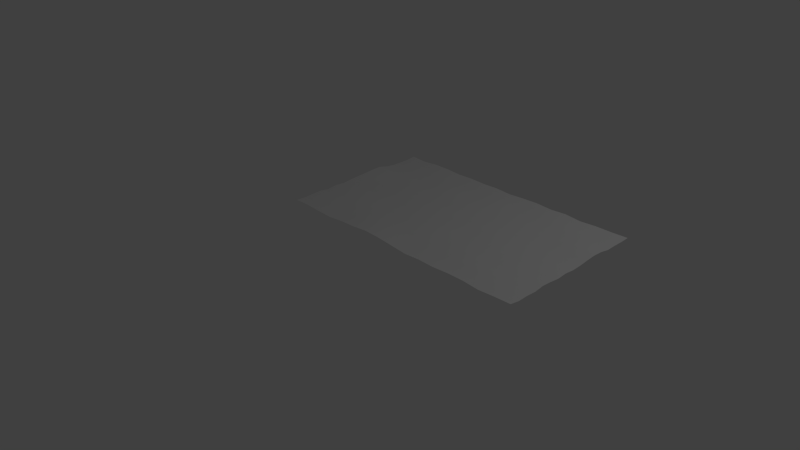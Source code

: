 # Source: rug2.blend  (saved by Blender 2.69.0; exported with 4.5.12 LTS)
import bpy
from mathutils import Matrix  # noqa: F401  (used for matrix-valued properties, if any)

bpy.ops.wm.read_factory_settings(use_empty=True)
scene = bpy.context.scene
scene.name = 'Scene'

# ---- collections
col_collection_1 = bpy.data.collections.new('Collection 1'); scene.collection.children.link(col_collection_1)

# ---- materials (node trees are filled in below, after node groups)
mat_material_001 = bpy.data.materials.new('Material.001')
mat_material_001.alpha_threshold = 0.0
mat_material_001.use_transparent_shadow = False
mat_material_001.roughness = 0.5
mat_material_001.line_color = (0.0, 0.0, 0.0, 1.0)

# ---- material node trees

# ---- world
world_world = bpy.data.worlds.new('World'); scene.world = world_world
world_world.color = (0.05088, 0.05088, 0.05088)
world_world.use_sun_shadow = False
world_world.sun_shadow_jitter_overblur = 0.0
world_world.cycles.sampling_method = 'MANUAL'
world_world.cycles.sample_map_resolution = 256

# ---- cameras
cam_camera = bpy.data.cameras.new('Camera')
cam_camera.clip_end = 100.0
cam_camera.lens = 35.0
cam_camera.sensor_width = 32.0
cam_camera.sensor_height = 18.0
cam_camera.ortho_scale = 7.314
cam_camera.dof.focus_distance = 0.0
cam_camera.dof.aperture_fstop = 128.0

# ---- lights
light_lamp = bpy.data.lights.new('Lamp', 'POINT')
light_lamp.transmission_factor = 0.0
light_lamp.cutoff_distance = 30.0
light_lamp.energy = 100.0
light_lamp.shadow_buffer_clip_start = 1.001
light_lamp.shadow_soft_size = 0.1
light_lamp.shadow_maximum_resolution = 0.006
light_lamp.use_absolute_resolution = True
light_lamp.cycles.use_multiple_importance_sampling = False

# ---- meshes
me_plane = bpy.data.meshes.new('Plane')
me_plane.from_pydata([(1.0, -1.0, 0.007502), (-1.0, -1.0, 0.0), (1.0, 1.0, 0.007502), (-1.0, 1.0, 0.0), (0.0, -1.0, 0.01034), (0.0, 1.0, -0.015), (-1.0, 0.0, 0.01914), (1.0, 0.0, -0.01416), (0.0, 0.0, -0.007502), (-0.5, -1.0, 0.01028), (-0.5, 1.0, -0.007502), (-1.0, -0.5, -0.015), (1.0, 0.5, 0.02118), (0.5, -1.0, 0.007502), (0.5, 1.0, 0.007502), (-1.0, 0.5, 0.003971), (1.0, -0.5, 0.007502), (0.0, 0.5, 0.0), (0.0, -0.5, 0.0), (-0.5, 0.0, 0.0), (0.5, 0.0, -0.007502), (0.5, 0.5, -0.015), (-0.5, 0.5, -0.007502), (-0.5, -0.5, 0.007502), (0.5, -0.5, -0.007502), (-0.75, -1.0, -0.007502), (-0.75, 1.0, 0.007502), (-1.0, -0.75, 0.0), (1.0, 0.75, 0.0007921), (0.75, -1.0, -0.015), (0.75, 1.0, 0.0), (-1.0, 0.75, -0.015), (1.0, -0.75, -0.007502), (0.0, 0.75, 0.007502), (0.0, -0.75, -0.01082), (-0.75, 0.0, 0.007502), (0.25, 0.0, 0.0), (-0.25, -1.0, 0.04339), (-0.25, 1.0, -0.007502), (-1.0, -0.25, -0.007502), (1.0, 0.25, 0.01366), (0.25, -1.0, 0.0), (0.25, 1.0, 0.007502), (-1.0, 0.25, 0.03883), (1.0, -0.25, -0.015), (0.0, 0.25, 0.0), (0.0, -0.25, 0.0), (-0.25, 0.0, 0.007502), (0.75, 0.0, -0.015), (0.5, 0.75, 0.007502), (0.5, 0.25, -0.015), (0.25, 0.5, -0.015), (0.75, 0.5, 0.007681), (-0.5, 0.75, -0.015), (-0.5, 0.25, 0.007502), (-0.75, 0.5, 0.0), (-0.25, 0.5, 0.0), (-0.5, -0.25, 0.007502), (-0.5, -0.75, 0.01175), (-0.75, -0.5, 0.007502), (-0.25, -0.5, -0.01403), (0.5, -0.25, 0.007502), (0.5, -0.75, 0.0), (0.25, -0.5, -0.007502), (0.75, -0.5, -0.015), (0.75, 0.75, 0.0), (-0.25, 0.75, -0.015), (-0.25, -0.25, 0.0), (0.75, -0.25, -0.015), (0.25, 0.75, -0.015), (0.25, 0.25, 0.0), (0.75, 0.25, -0.007333), (-0.75, 0.75, -0.015), (-0.75, 0.25, -0.01209), (-0.25, 0.25, 0.007502), (-0.75, -0.25, 0.007502), (-0.75, -0.75, -0.015), (-0.25, -0.75, 0.01318), (0.25, -0.25, -0.015), (0.25, -0.75, -0.007502), (0.75, -0.75, 0.007502), (-0.875, -1.0, 0.007502), (-0.875, 1.0, -0.015), (-1.0, -0.875, -0.007502), (1.0, 0.875, 0.0), (0.875, -1.0, 0.0), (0.875, 1.0, 0.0), (-1.0, 0.875, -0.015), (1.0, -0.875, -0.015), (0.0, 0.875, 0.007502), (0.0, -0.875, -0.0004645), (-0.875, 0.0, 0.01198), (0.125, 0.0, 0.0), (-0.125, -1.0, 0.0346), (-0.125, 1.0, 0.0), (-1.0, -0.125, 0.009134), (1.0, 0.125, -0.005393), (0.125, -1.0, -0.0149), (0.125, 1.0, 0.0), (-1.0, 0.125, 0.02736), (1.0, -0.125, 0.0), (0.0, 0.125, 0.007502), (0.0, -0.125, 0.0), (-0.125, 0.0, -0.007502), (0.875, 0.0, 0.007502), (0.5, 0.875, 0.007502), (0.5, 0.125, 0.007502), (0.125, 0.5, 0.0), (0.625, 0.5, -0.015), (-0.5, 0.875, -0.015), (-0.5, 0.125, -0.007502), (-0.875, 0.5, -0.01057), (-0.375, 0.5, 0.007502), (-0.5, -0.125, -0.007502), (-0.5, -0.875, -0.0004466), (-0.875, -0.5, 0.0), (-0.375, -0.5, -0.007502), (0.5, -0.125, -0.015), (0.5, -0.875, -0.015), (0.125, -0.5, -0.007502), (0.625, -0.5, -0.015), (-0.625, -1.0, -0.01491), (-0.625, 1.0, 0.007502), (-1.0, -0.625, 0.007502), (1.0, 0.625, -0.005434), (0.625, -1.0, 0.007502), (0.625, 1.0, -0.015), (-1.0, 0.625, -0.01342), (1.0, -0.625, -0.015), (0.0, 0.625, 0.007502), (0.0, -0.625, -0.007502), (-0.625, 0.0, -0.015), (0.375, 0.0, -0.007502), (-0.375, -1.0, 0.01954), (-0.375, 1.0, 0.0), (-1.0, -0.375, 0.007502), (1.0, 0.375, 0.02692), (0.375, -1.0, -0.007502), (0.375, 1.0, -0.007502), (-1.0, 0.375, 0.04222), (1.0, -0.375, 0.0), (0.0, 0.375, 0.0), (0.0, -0.375, 0.0), (-0.375, 0.0, 0.0), (0.625, 0.0, -0.015), (0.5, 0.625, -0.007502), (0.5, 0.375, 0.007502), (0.375, 0.5, 0.0), (0.875, 0.5, 0.02004), (-0.5, 0.625, -0.015), (-0.5, 0.375, -0.007502), (-0.625, 0.5, -0.015), (-0.125, 0.5, -0.007502), (-0.5, -0.375, -0.007502), (-0.5, -0.625, -0.015), (-0.625, -0.5, 0.007502), (-0.125, -0.5, 0.007502), (0.5, -0.375, -0.015), (0.5, -0.625, 0.007502), (0.375, -0.5, 0.007502), (0.875, -0.5, -0.007502), (0.75, 0.875, -0.015), (0.75, 0.625, -0.007502), (0.625, 0.75, 0.007502), (0.875, 0.75, -0.015), (-0.25, 0.875, 0.007502), (-0.25, 0.625, 0.0), (-0.375, 0.75, -0.007502), (-0.125, 0.75, -0.007502), (-0.25, -0.125, 0.0), (-0.25, -0.375, 0.0), (-0.375, -0.25, -0.015), (-0.125, -0.25, -0.015), (0.75, -0.125, 0.0), (0.75, -0.375, 0.0), (0.625, -0.25, -0.007502), (0.875, -0.25, 0.0), (0.25, 0.875, 0.007502), (0.25, 0.625, 0.0), (0.125, 0.75, 0.007502), (0.375, 0.75, 0.007502), (0.25, 0.375, 0.007502), (0.25, 0.125, 0.007502), (0.125, 0.25, -0.015), (0.375, 0.25, -0.007502), (0.75, 0.375, 0.008955), (0.75, 0.125, -0.007502), (0.625, 0.25, -0.007502), (0.875, 0.25, -0.002502), (-0.75, 0.875, -0.015), (-0.75, 0.625, -0.015), (-0.875, 0.75, 0.0), (-0.625, 0.75, -0.007502), (-0.75, 0.375, 0.007825), (-0.75, 0.125, -0.01464), (-0.875, 0.25, 0.01758), (-0.625, 0.25, 0.0), (-0.25, 0.375, 0.0), (-0.25, 0.125, -0.007502), (-0.375, 0.25, -0.015), (-0.125, 0.25, -0.015), (-0.75, -0.125, -0.015), (-0.75, -0.375, 0.007502), (-0.875, -0.25, 0.0), (-0.625, -0.25, -0.007502), (-0.75, -0.625, 0.0), (-0.75, -0.875, 0.007502), (-0.875, -0.75, 0.007502), (-0.625, -0.75, -0.015), (-0.25, -0.625, 0.01645), (-0.25, -0.875, 0.02375), (-0.375, -0.75, 0.01927), (-0.125, -0.75, 0.01178), (0.25, -0.125, -0.015), (0.25, -0.375, -0.015), (0.125, -0.25, 0.0), (0.375, -0.25, -0.015), (0.25, -0.625, -0.015), (0.25, -0.875, -0.007502), (0.125, -0.75, -0.007502), (0.375, -0.75, -0.015), (0.75, -0.625, -0.015), (0.75, -0.875, 0.0), (0.625, -0.75, -0.007502), (0.875, -0.75, -0.015), (0.875, 0.875, -0.015), (-0.125, 0.875, -0.015), (-0.125, -0.125, -0.015), (0.875, -0.125, 0.0), (0.375, 0.875, 0.007502), (0.375, 0.375, -0.007502), (0.875, 0.375, 0.02378), (-0.625, 0.875, 0.0), (-0.625, 0.375, -0.007502), (-0.125, 0.375, 0.007502), (-0.625, -0.125, -0.007502), (-0.625, -0.625, 0.0), (-0.125, -0.625, -0.00506), (0.375, -0.125, 0.0), (0.375, -0.625, 0.0), (0.875, -0.625, 0.0), (0.625, 0.875, 0.007502), (0.625, 0.625, 0.007502), (0.875, 0.625, 0.009793), (-0.375, 0.875, -0.015), (-0.375, 0.625, 0.007502), (-0.125, 0.625, -0.007502), (-0.375, -0.125, -0.015), (-0.375, -0.375, -0.015), (-0.125, -0.375, -0.007502), (0.625, -0.125, -0.015), (0.625, -0.375, 0.007502), (0.875, -0.375, -0.015), (0.125, 0.875, -0.007502), (0.125, 0.625, 0.0), (0.375, 0.625, -0.007502), (0.125, 0.375, -0.015), (0.125, 0.125, -0.015), (0.375, 0.125, -0.015), (0.625, 0.375, -0.015), (0.625, 0.125, -0.015), (0.875, 0.125, -0.01273), (-0.875, 0.875, 0.0), (-0.875, 0.625, -0.015), (-0.625, 0.625, 0.007502), (-0.875, 0.375, 0.03239), (-0.875, 0.125, 0.01758), (-0.625, 0.125, 0.007502), (-0.375, 0.375, 0.007502), (-0.375, 0.125, -0.015), (-0.125, 0.125, 0.0), (-0.875, -0.125, -0.015), (-0.875, -0.375, 0.007502), (-0.625, -0.375, 0.007502), (-0.875, -0.625, 0.007502), (-0.875, -0.875, -0.015), (-0.625, -0.875, -0.015), (-0.375, -0.625, 0.00995), (-0.375, -0.875, 0.02363), (-0.125, -0.875, 0.03114), (0.125, -0.125, -0.015), (0.125, -0.375, 0.0), (0.375, -0.375, 0.007502), (0.125, -0.625, 0.007502), (0.125, -0.875, -0.015), (0.375, -0.875, -0.007502), (0.625, -0.625, 0.0), (0.625, -0.875, -0.007502), (0.875, -0.875, -0.007502)], [], [(225, 84, 2, 86), (226, 89, 5, 94), (227, 102, 8, 103), (228, 100, 7, 104), (229, 105, 14, 138), (230, 146, 21, 147), (231, 136, 12, 148), (232, 109, 10, 122), (233, 150, 22, 151), (234, 141, 17, 152), (235, 113, 19, 131), (236, 154, 23, 155), (237, 130, 18, 156), (238, 117, 20, 132), (239, 158, 24, 159), (240, 128, 16, 160), (241, 161, 30, 126), (242, 162, 65, 163), (243, 124, 28, 164), (244, 165, 38, 134), (245, 166, 66, 167), (246, 129, 33, 168), (247, 169, 47, 143), (248, 170, 67, 171), (249, 142, 46, 172), (250, 173, 48, 144), (251, 174, 68, 175), (252, 140, 44, 176), (253, 177, 42, 98), (254, 178, 69, 179), (255, 145, 49, 180), (256, 181, 51, 107), (257, 182, 70, 183), (258, 106, 50, 184), (259, 185, 52, 108), (260, 186, 71, 187), (261, 96, 40, 188), (262, 189, 26, 82), (263, 190, 72, 191), (264, 149, 53, 192), (265, 193, 55, 111), (266, 194, 73, 195), (267, 110, 54, 196), (268, 197, 56, 112), (269, 198, 74, 199), (270, 101, 45, 200), (271, 201, 35, 91), (272, 202, 75, 203), (273, 153, 57, 204), (274, 205, 59, 115), (275, 206, 76, 207), (276, 114, 58, 208), (277, 209, 60, 116), (278, 210, 77, 211), (279, 90, 34, 212), (280, 213, 36, 92), (281, 214, 78, 215), (282, 157, 61, 216), (283, 217, 63, 119), (284, 218, 79, 219), (285, 118, 62, 220), (286, 221, 64, 120), (287, 222, 80, 223), (288, 88, 32, 224), (161, 225, 86, 30), (65, 164, 225, 161), (164, 28, 84, 225), (165, 226, 94, 38), (66, 168, 226, 165), (168, 33, 89, 226), (169, 227, 103, 47), (67, 172, 227, 169), (172, 46, 102, 227), (173, 228, 104, 48), (68, 176, 228, 173), (176, 44, 100, 228), (177, 229, 138, 42), (69, 180, 229, 177), (180, 49, 105, 229), (181, 230, 147, 51), (70, 184, 230, 181), (184, 50, 146, 230), (185, 231, 148, 52), (71, 188, 231, 185), (188, 40, 136, 231), (189, 232, 122, 26), (72, 192, 232, 189), (192, 53, 109, 232), (193, 233, 151, 55), (73, 196, 233, 193), (196, 54, 150, 233), (197, 234, 152, 56), (74, 200, 234, 197), (200, 45, 141, 234), (201, 235, 131, 35), (75, 204, 235, 201), (204, 57, 113, 235), (205, 236, 155, 59), (76, 208, 236, 205), (208, 58, 154, 236), (209, 237, 156, 60), (77, 212, 237, 209), (212, 34, 130, 237), (213, 238, 132, 36), (78, 216, 238, 213), (216, 61, 117, 238), (217, 239, 159, 63), (79, 220, 239, 217), (220, 62, 158, 239), (221, 240, 160, 64), (80, 224, 240, 221), (224, 32, 128, 240), (105, 241, 126, 14), (49, 163, 241, 105), (163, 65, 161, 241), (145, 242, 163, 49), (21, 108, 242, 145), (108, 52, 162, 242), (162, 243, 164, 65), (52, 148, 243, 162), (148, 12, 124, 243), (109, 244, 134, 10), (53, 167, 244, 109), (167, 66, 165, 244), (149, 245, 167, 53), (22, 112, 245, 149), (112, 56, 166, 245), (166, 246, 168, 66), (56, 152, 246, 166), (152, 17, 129, 246), (113, 247, 143, 19), (57, 171, 247, 113), (171, 67, 169, 247), (153, 248, 171, 57), (23, 116, 248, 153), (116, 60, 170, 248), (170, 249, 172, 67), (60, 156, 249, 170), (156, 18, 142, 249), (117, 250, 144, 20), (61, 175, 250, 117), (175, 68, 173, 250), (157, 251, 175, 61), (24, 120, 251, 157), (120, 64, 174, 251), (174, 252, 176, 68), (64, 160, 252, 174), (160, 16, 140, 252), (89, 253, 98, 5), (33, 179, 253, 89), (179, 69, 177, 253), (129, 254, 179, 33), (17, 107, 254, 129), (107, 51, 178, 254), (178, 255, 180, 69), (51, 147, 255, 178), (147, 21, 145, 255), (141, 256, 107, 17), (45, 183, 256, 141), (183, 70, 181, 256), (101, 257, 183, 45), (8, 92, 257, 101), (92, 36, 182, 257), (182, 258, 184, 70), (36, 132, 258, 182), (132, 20, 106, 258), (146, 259, 108, 21), (50, 187, 259, 146), (187, 71, 185, 259), (106, 260, 187, 50), (20, 144, 260, 106), (144, 48, 186, 260), (186, 261, 188, 71), (48, 104, 261, 186), (104, 7, 96, 261), (87, 262, 82, 3), (31, 191, 262, 87), (191, 72, 189, 262), (127, 263, 191, 31), (15, 111, 263, 127), (111, 55, 190, 263), (190, 264, 192, 72), (55, 151, 264, 190), (151, 22, 149, 264), (139, 265, 111, 15), (43, 195, 265, 139), (195, 73, 193, 265), (99, 266, 195, 43), (6, 91, 266, 99), (91, 35, 194, 266), (194, 267, 196, 73), (35, 131, 267, 194), (131, 19, 110, 267), (150, 268, 112, 22), (54, 199, 268, 150), (199, 74, 197, 268), (110, 269, 199, 54), (19, 143, 269, 110), (143, 47, 198, 269), (198, 270, 200, 74), (47, 103, 270, 198), (103, 8, 101, 270), (95, 271, 91, 6), (39, 203, 271, 95), (203, 75, 201, 271), (135, 272, 203, 39), (11, 115, 272, 135), (115, 59, 202, 272), (202, 273, 204, 75), (59, 155, 273, 202), (155, 23, 153, 273), (123, 274, 115, 11), (27, 207, 274, 123), (207, 76, 205, 274), (83, 275, 207, 27), (1, 81, 275, 83), (81, 25, 206, 275), (206, 276, 208, 76), (25, 121, 276, 206), (121, 9, 114, 276), (154, 277, 116, 23), (58, 211, 277, 154), (211, 77, 209, 277), (114, 278, 211, 58), (9, 133, 278, 114), (133, 37, 210, 278), (210, 279, 212, 77), (37, 93, 279, 210), (93, 4, 90, 279), (102, 280, 92, 8), (46, 215, 280, 102), (215, 78, 213, 280), (142, 281, 215, 46), (18, 119, 281, 142), (119, 63, 214, 281), (214, 282, 216, 78), (63, 159, 282, 214), (159, 24, 157, 282), (130, 283, 119, 18), (34, 219, 283, 130), (219, 79, 217, 283), (90, 284, 219, 34), (4, 97, 284, 90), (97, 41, 218, 284), (218, 285, 220, 79), (41, 137, 285, 218), (137, 13, 118, 285), (158, 286, 120, 24), (62, 223, 286, 158), (223, 80, 221, 286), (118, 287, 223, 62), (13, 125, 287, 118), (125, 29, 222, 287), (222, 288, 224, 80), (29, 85, 288, 222), (85, 0, 88, 288)])
me_plane.polygons.foreach_set('use_smooth', [True] * 256)
_uv = me_plane.uv_layers.new(name='UVMap')
_uv.uv.foreach_set('vector', [0.9294, 0.928, 0.9911, 0.928, 0.9911, 0.9894, 0.9294, 0.9894, 0.4357, 0.928, 0.4974, 0.928, 0.4974, 0.9894, 0.4357, 0.9894, 0.4357, 0.4368, 0.4974, 0.4368, 0.4974, 0.4982, 0.4357, 0.4982, 0.9294, 0.4368, 0.9911, 0.4368, 0.9911, 0.4982, 0.9294, 0.4982, 0.6825, 0.928, 0.7442, 0.928, 0.7442, 0.9894, 0.6825, 0.9894, 0.6825, 0.6824, 0.7442, 0.6824, 0.7442, 0.7438, 0.6825, 0.7438, 0.9294, 0.6824, 0.9911, 0.6824, 0.9911, 0.7438, 0.9294, 0.7438, 0.1888, 0.928, 0.2505, 0.928, 0.2505, 0.9894, 0.1888, 0.9894, 0.1888, 0.6824, 0.2505, 0.6824, 0.2505, 0.7438, 0.1888, 0.7438, 0.4357, 0.6824, 0.4974, 0.6824, 0.4974, 0.7438, 0.4357, 0.7438, 0.1888, 0.4368, 0.2505, 0.4368, 0.2505, 0.4982, 0.1888, 0.4982, 0.1888, 0.1912, 0.2505, 0.1912, 0.2505, 0.2526, 0.1888, 0.2526, 0.4357, 0.1912, 0.4974, 0.1912, 0.4974, 0.2526, 0.4357, 0.2526, 0.6825, 0.4368, 0.7442, 0.4368, 0.7442, 0.4982, 0.6825, 0.4982, 0.6825, 0.1912, 0.7442, 0.1912, 0.7442, 0.2526, 0.6825, 0.2526, 0.9294, 0.1912, 0.9911, 0.1912, 0.9911, 0.2526, 0.9294, 0.2526, 0.806, 0.928, 0.8677, 0.928, 0.8677, 0.9894, 0.806, 0.9894, 0.806, 0.8052, 0.8677, 0.8052, 0.8677, 0.8666, 0.806, 0.8666, 0.9294, 0.8052, 0.9911, 0.8052, 0.9911, 0.8666, 0.9294, 0.8666, 0.3123, 0.928, 0.374, 0.928, 0.374, 0.9894, 0.3123, 0.9894, 0.3123, 0.8052, 0.374, 0.8052, 0.374, 0.8666, 0.3123, 0.8666, 0.4357, 0.8052, 0.4974, 0.8052, 0.4974, 0.8666, 0.4357, 0.8666, 0.3123, 0.4368, 0.374, 0.4368, 0.374, 0.4982, 0.3123, 0.4982, 0.3123, 0.314, 0.374, 0.314, 0.374, 0.3754, 0.3123, 0.3754, 0.4357, 0.314, 0.4974, 0.314, 0.4974, 0.3754, 0.4357, 0.3754, 0.806, 0.4368, 0.8677, 0.4368, 0.8677, 0.4982, 0.806, 0.4982, 0.806, 0.314, 0.8677, 0.314, 0.8677, 0.3754, 0.806, 0.3754, 0.9294, 0.314, 0.9911, 0.314, 0.9911, 0.3754, 0.9294, 0.3754, 0.5591, 0.928, 0.6208, 0.928, 0.6208, 0.9894, 0.5591, 0.9894, 0.5591, 0.8052, 0.6208, 0.8052, 0.6208, 0.8666, 0.5591, 0.8666, 0.6825, 0.8052, 0.7442, 0.8052, 0.7442, 0.8666, 0.6825, 0.8666, 0.5591, 0.6824, 0.6208, 0.6824, 0.6208, 0.7438, 0.5591, 0.7438, 0.5591, 0.5596, 0.6208, 0.5596, 0.6208, 0.621, 0.5591, 0.621, 0.6825, 0.5596, 0.7442, 0.5596, 0.7442, 0.621, 0.6825, 0.621, 0.806, 0.6824, 0.8677, 0.6824, 0.8677, 0.7438, 0.806, 0.7438, 0.806, 0.5596, 0.8677, 0.5596, 0.8677, 0.621, 0.806, 0.621, 0.9294, 0.5596, 0.9911, 0.5596, 0.9911, 0.621, 0.9294, 0.621, 0.06541, 0.928, 0.1271, 0.928, 0.1271, 0.9894, 0.06541, 0.9894, 0.06541, 0.8052, 0.1271, 0.8052, 0.1271, 0.8666, 0.06541, 0.8666, 0.1888, 0.8052, 0.2505, 0.8052, 0.2505, 0.8666, 0.1888, 0.8666, 0.06541, 0.6824, 0.1271, 0.6824, 0.1271, 0.7438, 0.06541, 0.7438, 0.06541, 0.5596, 0.1271, 0.5596, 0.1271, 0.621, 0.06541, 0.621, 0.1888, 0.5596, 0.2505, 0.5596, 0.2505, 0.621, 0.1888, 0.621, 0.3123, 0.6824, 0.374, 0.6824, 0.374, 0.7438, 0.3123, 0.7438, 0.3123, 0.5596, 0.374, 0.5596, 0.374, 0.621, 0.3123, 0.621, 0.4357, 0.5596, 0.4974, 0.5596, 0.4974, 0.621, 0.4357, 0.621, 0.06541, 0.4368, 0.1271, 0.4368, 0.1271, 0.4982, 0.06541, 0.4982, 0.06541, 0.314, 0.1271, 0.314, 0.1271, 0.3754, 0.06541, 0.3754, 0.1888, 0.314, 0.2505, 0.314, 0.2505, 0.3754, 0.1888, 0.3754, 0.06541, 0.1912, 0.1271, 0.1912, 0.1271, 0.2526, 0.06541, 0.2526, 0.06541, 0.06835, 0.1271, 0.06835, 0.1271, 0.1298, 0.06541, 0.1298, 0.1888, 0.06835, 0.2505, 0.06835, 0.2505, 0.1298, 0.1888, 0.1298, 0.3123, 0.1912, 0.374, 0.1912, 0.374, 0.2526, 0.3123, 0.2526, 0.3123, 0.06835, 0.374, 0.06835, 0.374, 0.1298, 0.3123, 0.1298, 0.4357, 0.06835, 0.4974, 0.06835, 0.4974, 0.1298, 0.4357, 0.1298, 0.5591, 0.4368, 0.6208, 0.4368, 0.6208, 0.4982, 0.5591, 0.4982, 0.5591, 0.314, 0.6208, 0.314, 0.6208, 0.3754, 0.5591, 0.3754, 0.6825, 0.314, 0.7442, 0.314, 0.7442, 0.3754, 0.6825, 0.3754, 0.5591, 0.1912, 0.6208, 0.1912, 0.6208, 0.2526, 0.5591, 0.2526, 0.5591, 0.06835, 0.6208, 0.06835, 0.6208, 0.1298, 0.5591, 0.1298, 0.6825, 0.06835, 0.7442, 0.06835, 0.7442, 0.1298, 0.6825, 0.1298, 0.806, 0.1912, 0.8677, 0.1912, 0.8677, 0.2526, 0.806, 0.2526, 0.806, 0.06835, 0.8677, 0.06835, 0.8677, 0.1298, 0.806, 0.1298, 0.9294, 0.06835, 0.9911, 0.06835, 0.9911, 0.1298, 0.9294, 0.1298, 0.8677, 0.928, 0.9294, 0.928, 0.9294, 0.9894, 0.8677, 0.9894, 0.8677, 0.8666, 0.9294, 0.8666, 0.9294, 0.928, 0.8677, 0.928, 0.9294, 0.8666, 0.9911, 0.8666, 0.9911, 0.928, 0.9294, 0.928, 0.374, 0.928, 0.4357, 0.928, 0.4357, 0.9894, 0.374, 0.9894, 0.374, 0.8666, 0.4357, 0.8666, 0.4357, 0.928, 0.374, 0.928, 0.4357, 0.8666, 0.4974, 0.8666, 0.4974, 0.928, 0.4357, 0.928, 0.374, 0.4368, 0.4357, 0.4368, 0.4357, 0.4982, 0.374, 0.4982, 0.374, 0.3754, 0.4357, 0.3754, 0.4357, 0.4368, 0.374, 0.4368, 0.4357, 0.3754, 0.4974, 0.3754, 0.4974, 0.4368, 0.4357, 0.4368, 0.8677, 0.4368, 0.9294, 0.4368, 0.9294, 0.4982, 0.8677, 0.4982, 0.8677, 0.3754, 0.9294, 0.3754, 0.9294, 0.4368, 0.8677, 0.4368, 0.9294, 0.3754, 0.9911, 0.3754, 0.9911, 0.4368, 0.9294, 0.4368, 0.6208, 0.928, 0.6825, 0.928, 0.6825, 0.9894, 0.6208, 0.9894, 0.6208, 0.8666, 0.6825, 0.8666, 0.6825, 0.928, 0.6208, 0.928, 0.6825, 0.8666, 0.7442, 0.8666, 0.7442, 0.928, 0.6825, 0.928, 0.6208, 0.6824, 0.6825, 0.6824, 0.6825, 0.7438, 0.6208, 0.7438, 0.6208, 0.621, 0.6825, 0.621, 0.6825, 0.6824, 0.6208, 0.6824, 0.6825, 0.621, 0.7442, 0.621, 0.7442, 0.6824, 0.6825, 0.6824, 0.8677, 0.6824, 0.9294, 0.6824, 0.9294, 0.7438, 0.8677, 0.7438, 0.8677, 0.621, 0.9294, 0.621, 0.9294, 0.6824, 0.8677, 0.6824, 0.9294, 0.621, 0.9911, 0.621, 0.9911, 0.6824, 0.9294, 0.6824, 0.1271, 0.928, 0.1888, 0.928, 0.1888, 0.9894, 0.1271, 0.9894, 0.1271, 0.8666, 0.1888, 0.8666, 0.1888, 0.928, 0.1271, 0.928, 0.1888, 0.8666, 0.2505, 0.8666, 0.2505, 0.928, 0.1888, 0.928, 0.1271, 0.6824, 0.1888, 0.6824, 0.1888, 0.7438, 0.1271, 0.7438, 0.1271, 0.621, 0.1888, 0.621, 0.1888, 0.6824, 0.1271, 0.6824, 0.1888, 0.621, 0.2505, 0.621, 0.2505, 0.6824, 0.1888, 0.6824, 0.374, 0.6824, 0.4357, 0.6824, 0.4357, 0.7438, 0.374, 0.7438, 0.374, 0.621, 0.4357, 0.621, 0.4357, 0.6824, 0.374, 0.6824, 0.4357, 0.621, 0.4974, 0.621, 0.4974, 0.6824, 0.4357, 0.6824, 0.1271, 0.4368, 0.1888, 0.4368, 0.1888, 0.4982, 0.1271, 0.4982, 0.1271, 0.3754, 0.1888, 0.3754, 0.1888, 0.4368, 0.1271, 0.4368, 0.1888, 0.3754, 0.2505, 0.3754, 0.2505, 0.4368, 0.1888, 0.4368, 0.1271, 0.1912, 0.1888, 0.1912, 0.1888, 0.2526, 0.1271, 0.2526, 0.1271, 0.1298, 0.1888, 0.1298, 0.1888, 0.1912, 0.1271, 0.1912, 0.1888, 0.1298, 0.2505, 0.1298, 0.2505, 0.1912, 0.1888, 0.1912, 0.374, 0.1912, 0.4357, 0.1912, 0.4357, 0.2526, 0.374, 0.2526, 0.374, 0.1298, 0.4357, 0.1298, 0.4357, 0.1912, 0.374, 0.1912, 0.4357, 0.1298, 0.4974, 0.1298, 0.4974, 0.1912, 0.4357, 0.1912, 0.6208, 0.4368, 0.6825, 0.4368, 0.6825, 0.4982, 0.6208, 0.4982, 0.6208, 0.3754, 0.6825, 0.3754, 0.6825, 0.4368, 0.6208, 0.4368, 0.6825, 0.3754, 0.7442, 0.3754, 0.7442, 0.4368, 0.6825, 0.4368, 0.6208, 0.1912, 0.6825, 0.1912, 0.6825, 0.2526, 0.6208, 0.2526, 0.6208, 0.1298, 0.6825, 0.1298, 0.6825, 0.1912, 0.6208, 0.1912, 0.6825, 0.1298, 0.7442, 0.1298, 0.7442, 0.1912, 0.6825, 0.1912, 0.8677, 0.1912, 0.9294, 0.1912, 0.9294, 0.2526, 0.8677, 0.2526, 0.8677, 0.1298, 0.9294, 0.1298, 0.9294, 0.1912, 0.8677, 0.1912, 0.9294, 0.1298, 0.9911, 0.1298, 0.9911, 0.1912, 0.9294, 0.1912, 0.7442, 0.928, 0.806, 0.928, 0.806, 0.9894, 0.7442, 0.9894, 0.7442, 0.8666, 0.806, 0.8666, 0.806, 0.928, 0.7442, 0.928, 0.806, 0.8666, 0.8677, 0.8666, 0.8677, 0.928, 0.806, 0.928, 0.7442, 0.8052, 0.806, 0.8052, 0.806, 0.8666, 0.7442, 0.8666, 0.7442, 0.7438, 0.806, 0.7438, 0.806, 0.8052, 0.7442, 0.8052, 0.806, 0.7438, 0.8677, 0.7438, 0.8677, 0.8052, 0.806, 0.8052, 0.8677, 0.8052, 0.9294, 0.8052, 0.9294, 0.8666, 0.8677, 0.8666, 0.8677, 0.7438, 0.9294, 0.7438, 0.9294, 0.8052, 0.8677, 0.8052, 0.9294, 0.7438, 0.9911, 0.7438, 0.9911, 0.8052, 0.9294, 0.8052, 0.2505, 0.928, 0.3123, 0.928, 0.3123, 0.9894, 0.2505, 0.9894, 0.2505, 0.8666, 0.3123, 0.8666, 0.3123, 0.928, 0.2505, 0.928, 0.3123, 0.8666, 0.374, 0.8666, 0.374, 0.928, 0.3123, 0.928, 0.2505, 0.8052, 0.3123, 0.8052, 0.3123, 0.8666, 0.2505, 0.8666, 0.2505, 0.7438, 0.3123, 0.7438, 0.3123, 0.8052, 0.2505, 0.8052, 0.3123, 0.7438, 0.374, 0.7438, 0.374, 0.8052, 0.3123, 0.8052, 0.374, 0.8052, 0.4357, 0.8052, 0.4357, 0.8666, 0.374, 0.8666, 0.374, 0.7438, 0.4357, 0.7438, 0.4357, 0.8052, 0.374, 0.8052, 0.4357, 0.7438, 0.4974, 0.7438, 0.4974, 0.8052, 0.4357, 0.8052, 0.2505, 0.4368, 0.3123, 0.4368, 0.3123, 0.4982, 0.2505, 0.4982, 0.2505, 0.3754, 0.3123, 0.3754, 0.3123, 0.4368, 0.2505, 0.4368, 0.3123, 0.3754, 0.374, 0.3754, 0.374, 0.4368, 0.3123, 0.4368, 0.2505, 0.314, 0.3123, 0.314, 0.3123, 0.3754, 0.2505, 0.3754, 0.2505, 0.2526, 0.3123, 0.2526, 0.3123, 0.314, 0.2505, 0.314, 0.3123, 0.2526, 0.374, 0.2526, 0.374, 0.314, 0.3123, 0.314, 0.374, 0.314, 0.4357, 0.314, 0.4357, 0.3754, 0.374, 0.3754, 0.374, 0.2526, 0.4357, 0.2526, 0.4357, 0.314, 0.374, 0.314, 0.4357, 0.2526, 0.4974, 0.2526, 0.4974, 0.314, 0.4357, 0.314, 0.7442, 0.4368, 0.806, 0.4368, 0.806, 0.4982, 0.7442, 0.4982, 0.7442, 0.3754, 0.806, 0.3754, 0.806, 0.4368, 0.7442, 0.4368, 0.806, 0.3754, 0.8677, 0.3754, 0.8677, 0.4368, 0.806, 0.4368, 0.7442, 0.314, 0.806, 0.314, 0.806, 0.3754, 0.7442, 0.3754, 0.7442, 0.2526, 0.806, 0.2526, 0.806, 0.314, 0.7442, 0.314, 0.806, 0.2526, 0.8677, 0.2526, 0.8677, 0.314, 0.806, 0.314, 0.8677, 0.314, 0.9294, 0.314, 0.9294, 0.3754, 0.8677, 0.3754, 0.8677, 0.2526, 0.9294, 0.2526, 0.9294, 0.314, 0.8677, 0.314, 0.9294, 0.2526, 0.9911, 0.2526, 0.9911, 0.314, 0.9294, 0.314, 0.4974, 0.928, 0.5591, 0.928, 0.5591, 0.9894, 0.4974, 0.9894, 0.4974, 0.8666, 0.5591, 0.8666, 0.5591, 0.928, 0.4974, 0.928, 0.5591, 0.8666, 0.6208, 0.8666, 0.6208, 0.928, 0.5591, 0.928, 0.4974, 0.8052, 0.5591, 0.8052, 0.5591, 0.8666, 0.4974, 0.8666, 0.4974, 0.7438, 0.5591, 0.7438, 0.5591, 0.8052, 0.4974, 0.8052, 0.5591, 0.7438, 0.6208, 0.7438, 0.6208, 0.8052, 0.5591, 0.8052, 0.6208, 0.8052, 0.6825, 0.8052, 0.6825, 0.8666, 0.6208, 0.8666, 0.6208, 0.7438, 0.6825, 0.7438, 0.6825, 0.8052, 0.6208, 0.8052, 0.6825, 0.7438, 0.7442, 0.7438, 0.7442, 0.8052, 0.6825, 0.8052, 0.4974, 0.6824, 0.5591, 0.6824, 0.5591, 0.7438, 0.4974, 0.7438, 0.4974, 0.621, 0.5591, 0.621, 0.5591, 0.6824, 0.4974, 0.6824, 0.5591, 0.621, 0.6208, 0.621, 0.6208, 0.6824, 0.5591, 0.6824, 0.4974, 0.5596, 0.5591, 0.5596, 0.5591, 0.621, 0.4974, 0.621, 0.4974, 0.4982, 0.5591, 0.4982, 0.5591, 0.5596, 0.4974, 0.5596, 0.5591, 0.4982, 0.6208, 0.4982, 0.6208, 0.5596, 0.5591, 0.5596, 0.6208, 0.5596, 0.6825, 0.5596, 0.6825, 0.621, 0.6208, 0.621, 0.6208, 0.4982, 0.6825, 0.4982, 0.6825, 0.5596, 0.6208, 0.5596, 0.6825, 0.4982, 0.7442, 0.4982, 0.7442, 0.5596, 0.6825, 0.5596, 0.7442, 0.6824, 0.806, 0.6824, 0.806, 0.7438, 0.7442, 0.7438, 0.7442, 0.621, 0.806, 0.621, 0.806, 0.6824, 0.7442, 0.6824, 0.806, 0.621, 0.8677, 0.621, 0.8677, 0.6824, 0.806, 0.6824, 0.7442, 0.5596, 0.806, 0.5596, 0.806, 0.621, 0.7442, 0.621, 0.7442, 0.4982, 0.806, 0.4982, 0.806, 0.5596, 0.7442, 0.5596, 0.806, 0.4982, 0.8677, 0.4982, 0.8677, 0.5596, 0.806, 0.5596, 0.8677, 0.5596, 0.9294, 0.5596, 0.9294, 0.621, 0.8677, 0.621, 0.8677, 0.4982, 0.9294, 0.4982, 0.9294, 0.5596, 0.8677, 0.5596, 0.9294, 0.4982, 0.9911, 0.4982, 0.9911, 0.5596, 0.9294, 0.5596, 0.003702, 0.928, 0.06541, 0.928, 0.06541, 0.9894, 0.003702, 0.9894, 0.003702, 0.8666, 0.06541, 0.8666, 0.06541, 0.928, 0.003702, 0.928, 0.06541, 0.8666, 0.1271, 0.8666, 0.1271, 0.928, 0.06541, 0.928, 0.003702, 0.8052, 0.06541, 0.8052, 0.06541, 0.8666, 0.003702, 0.8666, 0.003702, 0.7438, 0.06541, 0.7438, 0.06541, 0.8052, 0.003702, 0.8052, 0.06541, 0.7438, 0.1271, 0.7438, 0.1271, 0.8052, 0.06541, 0.8052, 0.1271, 0.8052, 0.1888, 0.8052, 0.1888, 0.8666, 0.1271, 0.8666, 0.1271, 0.7438, 0.1888, 0.7438, 0.1888, 0.8052, 0.1271, 0.8052, 0.1888, 0.7438, 0.2505, 0.7438, 0.2505, 0.8052, 0.1888, 0.8052, 0.003702, 0.6824, 0.06541, 0.6824, 0.06541, 0.7438, 0.003702, 0.7438, 0.003702, 0.621, 0.06541, 0.621, 0.06541, 0.6824, 0.003702, 0.6824, 0.06541, 0.621, 0.1271, 0.621, 0.1271, 0.6824, 0.06541, 0.6824, 0.003702, 0.5596, 0.06541, 0.5596, 0.06541, 0.621, 0.003702, 0.621, 0.003702, 0.4982, 0.06541, 0.4982, 0.06541, 0.5596, 0.003702, 0.5596, 0.06541, 0.4982, 0.1271, 0.4982, 0.1271, 0.5596, 0.06541, 0.5596, 0.1271, 0.5596, 0.1888, 0.5596, 0.1888, 0.621, 0.1271, 0.621, 0.1271, 0.4982, 0.1888, 0.4982, 0.1888, 0.5596, 0.1271, 0.5596, 0.1888, 0.4982, 0.2505, 0.4982, 0.2505, 0.5596, 0.1888, 0.5596, 0.2505, 0.6824, 0.3123, 0.6824, 0.3123, 0.7438, 0.2505, 0.7438, 0.2505, 0.621, 0.3123, 0.621, 0.3123, 0.6824, 0.2505, 0.6824, 0.3123, 0.621, 0.374, 0.621, 0.374, 0.6824, 0.3123, 0.6824, 0.2505, 0.5596, 0.3123, 0.5596, 0.3123, 0.621, 0.2505, 0.621, 0.2505, 0.4982, 0.3123, 0.4982, 0.3123, 0.5596, 0.2505, 0.5596, 0.3123, 0.4982, 0.374, 0.4982, 0.374, 0.5596, 0.3123, 0.5596, 0.374, 0.5596, 0.4357, 0.5596, 0.4357, 0.621, 0.374, 0.621, 0.374, 0.4982, 0.4357, 0.4982, 0.4357, 0.5596, 0.374, 0.5596, 0.4357, 0.4982, 0.4974, 0.4982, 0.4974, 0.5596, 0.4357, 0.5596, 0.003702, 0.4368, 0.06541, 0.4368, 0.06541, 0.4982, 0.003702, 0.4982, 0.003702, 0.3754, 0.06541, 0.3754, 0.06541, 0.4368, 0.003702, 0.4368, 0.06541, 0.3754, 0.1271, 0.3754, 0.1271, 0.4368, 0.06541, 0.4368, 0.003702, 0.314, 0.06541, 0.314, 0.06541, 0.3754, 0.003702, 0.3754, 0.003702, 0.2526, 0.06541, 0.2526, 0.06541, 0.314, 0.003702, 0.314, 0.06541, 0.2526, 0.1271, 0.2526, 0.1271, 0.314, 0.06541, 0.314, 0.1271, 0.314, 0.1888, 0.314, 0.1888, 0.3754, 0.1271, 0.3754, 0.1271, 0.2526, 0.1888, 0.2526, 0.1888, 0.314, 0.1271, 0.314, 0.1888, 0.2526, 0.2505, 0.2526, 0.2505, 0.314, 0.1888, 0.314, 0.003702, 0.1912, 0.06541, 0.1912, 0.06541, 0.2526, 0.003702, 0.2526, 0.003702, 0.1298, 0.06541, 0.1298, 0.06541, 0.1912, 0.003702, 0.1912, 0.06541, 0.1298, 0.1271, 0.1298, 0.1271, 0.1912, 0.06541, 0.1912, 0.003702, 0.06835, 0.06541, 0.06835, 0.06541, 0.1298, 0.003702, 0.1298, 0.003702, 0.006952, 0.06541, 0.006952, 0.06541, 0.06835, 0.003702, 0.06835, 0.06541, 0.006952, 0.1271, 0.006952, 0.1271, 0.06835, 0.06541, 0.06835, 0.1271, 0.06835, 0.1888, 0.06835, 0.1888, 0.1298, 0.1271, 0.1298, 0.1271, 0.006952, 0.1888, 0.006952, 0.1888, 0.06835, 0.1271, 0.06835, 0.1888, 0.006952, 0.2505, 0.006952, 0.2505, 0.06835, 0.1888, 0.06835, 0.2505, 0.1912, 0.3123, 0.1912, 0.3123, 0.2526, 0.2505, 0.2526, 0.2505, 0.1298, 0.3123, 0.1298, 0.3123, 0.1912, 0.2505, 0.1912, 0.3123, 0.1298, 0.374, 0.1298, 0.374, 0.1912, 0.3123, 0.1912, 0.2505, 0.06835, 0.3123, 0.06835, 0.3123, 0.1298, 0.2505, 0.1298, 0.2505, 0.006952, 0.3123, 0.006952, 0.3123, 0.06835, 0.2505, 0.06835, 0.3123, 0.006952, 0.374, 0.006952, 0.374, 0.06835, 0.3123, 0.06835, 0.374, 0.06835, 0.4357, 0.06835, 0.4357, 0.1298, 0.374, 0.1298, 0.374, 0.006952, 0.4357, 0.006952, 0.4357, 0.06835, 0.374, 0.06835, 0.4357, 0.006952, 0.4974, 0.006952, 0.4974, 0.06835, 0.4357, 0.06835, 0.4974, 0.4368, 0.5591, 0.4368, 0.5591, 0.4982, 0.4974, 0.4982, 0.4974, 0.3754, 0.5591, 0.3754, 0.5591, 0.4368, 0.4974, 0.4368, 0.5591, 0.3754, 0.6208, 0.3754, 0.6208, 0.4368, 0.5591, 0.4368, 0.4974, 0.314, 0.5591, 0.314, 0.5591, 0.3754, 0.4974, 0.3754, 0.4974, 0.2526, 0.5591, 0.2526, 0.5591, 0.314, 0.4974, 0.314, 0.5591, 0.2526, 0.6208, 0.2526, 0.6208, 0.314, 0.5591, 0.314, 0.6208, 0.314, 0.6825, 0.314, 0.6825, 0.3754, 0.6208, 0.3754, 0.6208, 0.2526, 0.6825, 0.2526, 0.6825, 0.314, 0.6208, 0.314, 0.6825, 0.2526, 0.7442, 0.2526, 0.7442, 0.314, 0.6825, 0.314, 0.4974, 0.1912, 0.5591, 0.1912, 0.5591, 0.2526, 0.4974, 0.2526, 0.4974, 0.1298, 0.5591, 0.1298, 0.5591, 0.1912, 0.4974, 0.1912, 0.5591, 0.1298, 0.6208, 0.1298, 0.6208, 0.1912, 0.5591, 0.1912, 0.4974, 0.06835, 0.5591, 0.06835, 0.5591, 0.1298, 0.4974, 0.1298, 0.4974, 0.006952, 0.5591, 0.006952, 0.5591, 0.06835, 0.4974, 0.06835, 0.5591, 0.006952, 0.6208, 0.006952, 0.6208, 0.06835, 0.5591, 0.06835, 0.6208, 0.06835, 0.6825, 0.06835, 0.6825, 0.1298, 0.6208, 0.1298, 0.6208, 0.006952, 0.6825, 0.006952, 0.6825, 0.06835, 0.6208, 0.06835, 0.6825, 0.006952, 0.7442, 0.006952, 0.7442, 0.06835, 0.6825, 0.06835, 0.7442, 0.1912, 0.806, 0.1912, 0.806, 0.2526, 0.7442, 0.2526, 0.7442, 0.1298, 0.806, 0.1298, 0.806, 0.1912, 0.7442, 0.1912, 0.806, 0.1298, 0.8677, 0.1298, 0.8677, 0.1912, 0.806, 0.1912, 0.7442, 0.06835, 0.806, 0.06835, 0.806, 0.1298, 0.7442, 0.1298, 0.7442, 0.006952, 0.806, 0.006952, 0.806, 0.06835, 0.7442, 0.06835, 0.806, 0.006952, 0.8677, 0.006952, 0.8677, 0.06835, 0.806, 0.06835, 0.8677, 0.06835, 0.9294, 0.06835, 0.9294, 0.1298, 0.8677, 0.1298, 0.8677, 0.006952, 0.9294, 0.006952, 0.9294, 0.06835, 0.8677, 0.06835, 0.9294, 0.006952, 0.9911, 0.006952, 0.9911, 0.06835, 0.9294, 0.06835])
me_plane.materials.append(mat_material_001)
me_plane.use_remesh_preserve_volume = False
me_plane.use_remesh_preserve_attributes = False
me_plane.use_mirror_vertex_groups = False
me_plane.update()

# ---- objects
ob_plane = bpy.data.objects.new('Plane', me_plane)
ob_lamp = bpy.data.objects.new('Lamp', light_lamp)
ob_camera = bpy.data.objects.new('Camera', cam_camera)

# ---- transforms, parenting, visibility, modifiers, constraints
ob_plane.location = (0.0, 0.4221, 0.0)
ob_plane.scale = (2.03, 1.189, 0.9668)
ob_plane.lineart.crease_threshold = 0.0
ob_lamp.location = (4.076, 1.659, 5.904)
ob_lamp.rotation_euler = (0.6503, 0.05522, 1.866)
ob_lamp.scale = (1.212, 1.01, 1.012)
ob_lamp.lock_rotations_4d = False
ob_lamp.empty_display_type = 'ARROWS'
ob_lamp.color = (0.0, 0.0, 0.0, 0.0)
ob_lamp.lineart.crease_threshold = 0.0
ob_camera.location = (7.481, -7.583, 5.344)
ob_camera.rotation_euler = (1.109, 0.01082, 0.8149)
ob_camera.scale = (1.128, 1.025, 1.092)
ob_camera.lock_rotations_4d = False
ob_camera.empty_display_type = 'ARROWS'
ob_camera.color = (0.0, 0.0, 0.0, 0.0)
ob_camera.display_type = 'WIRE'
ob_camera.lineart.crease_threshold = 0.0

# ---- collection membership
col_collection_1.objects.link(ob_plane)
col_collection_1.objects.link(ob_lamp)
col_collection_1.objects.link(ob_camera)

# ---- scene / render settings (as saved in the file)
scene.camera = ob_camera
scene.frame_start = 1; scene.frame_end = 250; scene.frame_set(1)
scene.render.engine = 'BLENDER_EEVEE_NEXT'
scene.render.image_settings.compression = 90
scene.render.resolution_percentage = 50
scene.render.dither_intensity = 0.0
scene.cycles.use_denoising = False
scene.cycles.samples = 10
scene.cycles.sampling_pattern = 'TABULATED_SOBOL'
scene.cycles.light_sampling_threshold = 0.0
scene.cycles.use_adaptive_sampling = False
scene.cycles.use_light_tree = False
scene.cycles.blur_glossy = 0.0
scene.cycles.volume_bounces = 1
scene.cycles.pixel_filter_type = 'GAUSSIAN'
scene.cycles.sample_clamp_indirect = 0.0
scene.view_settings.view_transform = 'Standard'
bpy.context.view_layer.update()
